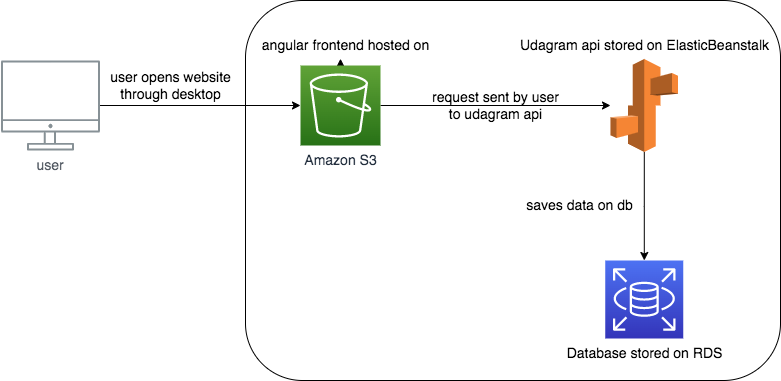

The diagram above was exported from draw.io. Its source (the exported page's mxGraphModel, read from the mxfile embedded in the PNG):
<mxGraphModel dx="2066" dy="1154" grid="1" gridSize="10" guides="1" tooltips="1" connect="1" arrows="1" fold="1" page="1" pageScale="1" pageWidth="1169" pageHeight="827" math="0" shadow="0">
  <root>
    <mxCell id="0" />
    <mxCell id="1" parent="0" />
    <mxCell id="wZlekpYi-2BFzLTdVfSS-1" value="" style="rounded=1;whiteSpace=wrap;html=1;" vertex="1" parent="1">
      <mxGeometry x="485" y="250" width="535" height="380" as="geometry" />
    </mxCell>
    <mxCell id="wZlekpYi-2BFzLTdVfSS-12" style="edgeStyle=orthogonalEdgeStyle;rounded=0;orthogonalLoop=1;jettySize=auto;html=1;fontSize=14;" edge="1" parent="1" source="UEzPUAAOIrF-is8g5C7q-116" target="wZlekpYi-2BFzLTdVfSS-1">
      <mxGeometry relative="1" as="geometry">
        <mxPoint x="640" y="355" as="targetPoint" />
        <Array as="points">
          <mxPoint x="800" y="360" />
        </Array>
      </mxGeometry>
    </mxCell>
    <mxCell id="wZlekpYi-2BFzLTdVfSS-14" value="" style="edgeStyle=orthogonalEdgeStyle;rounded=0;orthogonalLoop=1;jettySize=auto;html=1;fontSize=14;" edge="1" parent="1" source="UEzPUAAOIrF-is8g5C7q-116" target="wZlekpYi-2BFzLTdVfSS-9">
      <mxGeometry relative="1" as="geometry">
        <mxPoint x="700" y="355" as="targetPoint" />
      </mxGeometry>
    </mxCell>
    <mxCell id="UEzPUAAOIrF-is8g5C7q-116" value="&lt;font style=&quot;font-size: 14px;&quot;&gt;Amazon S3&lt;/font&gt;" style="outlineConnect=0;fontColor=#232F3E;gradientColor=#60A337;gradientDirection=north;fillColor=#277116;strokeColor=#ffffff;dashed=0;verticalLabelPosition=bottom;verticalAlign=top;align=center;html=1;fontSize=12;fontStyle=0;aspect=fixed;shape=mxgraph.aws4.resourceIcon;resIcon=mxgraph.aws4.s3;labelBackgroundColor=#ffffff;" parent="1" vertex="1">
      <mxGeometry x="540" y="315" width="80" height="80" as="geometry" />
    </mxCell>
    <mxCell id="wZlekpYi-2BFzLTdVfSS-4" style="edgeStyle=orthogonalEdgeStyle;rounded=0;orthogonalLoop=1;jettySize=auto;html=1;" edge="1" parent="1" source="wZlekpYi-2BFzLTdVfSS-2" target="UEzPUAAOIrF-is8g5C7q-116">
      <mxGeometry relative="1" as="geometry" />
    </mxCell>
    <mxCell id="wZlekpYi-2BFzLTdVfSS-2" value="&lt;font style=&quot;font-size: 14px;&quot;&gt;user&lt;/font&gt;" style="sketch=0;outlineConnect=0;gradientColor=none;fontColor=#545B64;strokeColor=#hu;fillColor=#879196;dashed=0;verticalLabelPosition=bottom;verticalAlign=top;align=center;html=1;fontSize=12;fontStyle=0;aspect=fixed;shape=mxgraph.aws4.illustration_desktop;pointerEvents=1;whiteSpace=wrap;" vertex="1" parent="1">
      <mxGeometry x="240" y="310" width="100" height="90" as="geometry" />
    </mxCell>
    <mxCell id="wZlekpYi-2BFzLTdVfSS-5" value="&lt;font style=&quot;font-size: 14px;&quot;&gt;user opens website &lt;br&gt;through desktop&lt;/font&gt;" style="text;html=1;resizable=0;autosize=1;align=center;verticalAlign=middle;points=[];fillColor=none;strokeColor=none;rounded=0;" vertex="1" parent="1">
      <mxGeometry x="340" y="310" width="140" height="50" as="geometry" />
    </mxCell>
    <mxCell id="wZlekpYi-2BFzLTdVfSS-7" value="angular frontend hosted on" style="text;html=1;resizable=0;autosize=1;align=center;verticalAlign=middle;points=[];fillColor=none;strokeColor=none;rounded=0;fontSize=14;" vertex="1" parent="1">
      <mxGeometry x="490" y="280" width="190" height="30" as="geometry" />
    </mxCell>
    <mxCell id="wZlekpYi-2BFzLTdVfSS-8" value="" style="sketch=0;points=[[0,0,0],[0.25,0,0],[0.5,0,0],[0.75,0,0],[1,0,0],[0,1,0],[0.25,1,0],[0.5,1,0],[0.75,1,0],[1,1,0],[0,0.25,0],[0,0.5,0],[0,0.75,0],[1,0.25,0],[1,0.5,0],[1,0.75,0]];outlineConnect=0;fontColor=#232F3E;gradientColor=#4D72F3;gradientDirection=north;fillColor=#3334B9;strokeColor=#ffffff;dashed=0;verticalLabelPosition=bottom;verticalAlign=top;align=center;html=1;fontSize=12;fontStyle=0;aspect=fixed;shape=mxgraph.aws4.resourceIcon;resIcon=mxgraph.aws4.rds;" vertex="1" parent="1">
      <mxGeometry x="844.75" y="510" width="78" height="78" as="geometry" />
    </mxCell>
    <mxCell id="wZlekpYi-2BFzLTdVfSS-15" style="edgeStyle=orthogonalEdgeStyle;rounded=0;orthogonalLoop=1;jettySize=auto;html=1;fontSize=14;" edge="1" parent="1" source="wZlekpYi-2BFzLTdVfSS-9" target="wZlekpYi-2BFzLTdVfSS-8">
      <mxGeometry relative="1" as="geometry" />
    </mxCell>
    <mxCell id="wZlekpYi-2BFzLTdVfSS-9" value="" style="outlineConnect=0;dashed=0;verticalLabelPosition=bottom;verticalAlign=top;align=center;html=1;shape=mxgraph.aws3.elastic_beanstalk;fillColor=#F58534;gradientColor=none;strokeColor=#hu;fontSize=14;" vertex="1" parent="1">
      <mxGeometry x="850" y="308.5" width="67.5" height="93" as="geometry" />
    </mxCell>
    <mxCell id="wZlekpYi-2BFzLTdVfSS-16" value="&lt;span style=&quot;font-size: 14px;&quot;&gt;Udagram api stored on ElasticBeanstalk&lt;/span&gt;" style="text;html=1;resizable=0;autosize=1;align=center;verticalAlign=middle;points=[];fillColor=none;strokeColor=none;rounded=0;fontSize=14;fontStyle=0" vertex="1" parent="1">
      <mxGeometry x="748.75" y="280" width="270" height="30" as="geometry" />
    </mxCell>
    <mxCell id="wZlekpYi-2BFzLTdVfSS-17" value="Database stored on RDS" style="text;html=1;resizable=0;autosize=1;align=center;verticalAlign=middle;points=[];fillColor=none;strokeColor=none;rounded=0;fontSize=14;" vertex="1" parent="1">
      <mxGeometry x="793.75" y="588" width="180" height="30" as="geometry" />
    </mxCell>
    <mxCell id="wZlekpYi-2BFzLTdVfSS-18" value="saves data on db" style="text;html=1;resizable=0;autosize=1;align=center;verticalAlign=middle;points=[];fillColor=none;strokeColor=none;rounded=0;fontSize=14;" vertex="1" parent="1">
      <mxGeometry x="753.75" y="440" width="130" height="30" as="geometry" />
    </mxCell>
    <mxCell id="wZlekpYi-2BFzLTdVfSS-19" value="request sent by user&lt;br&gt;to udagram api" style="text;html=1;resizable=0;autosize=1;align=center;verticalAlign=middle;points=[];fillColor=none;strokeColor=none;rounded=0;fontSize=14;" vertex="1" parent="1">
      <mxGeometry x="660" y="330" width="150" height="50" as="geometry" />
    </mxCell>
  </root>
</mxGraphModel>